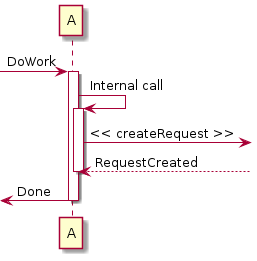

The diagram above was rendered by PlantUML. Its source (embedded in the PNG):
@startuml
[-> A: DoWork

activate A

A -> A: Internal call
activate A

A ->] : << createRequest >>

A<--] : RequestCreated
deactivate A
[<- A: Done
deactivate A
@enduml